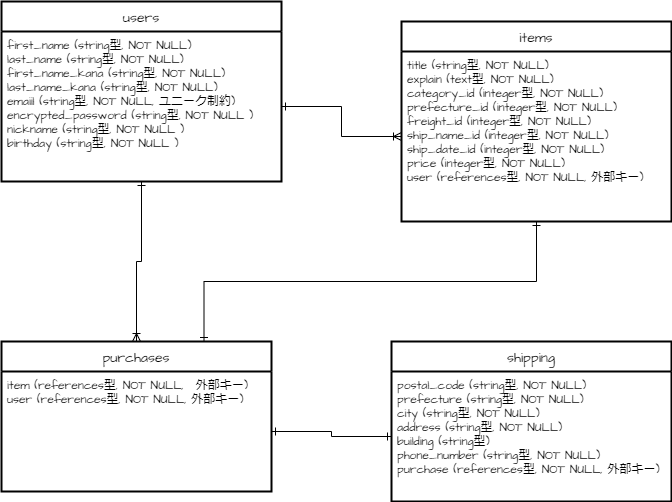

The diagram above was exported from draw.io. Its source (the exported page's mxGraphModel, read from the mxfile embedded in the PNG):
<mxGraphModel dx="1081" dy="519" grid="1" gridSize="10" guides="1" tooltips="1" connect="1" arrows="0" fold="1" page="1" pageScale="1" pageWidth="827" pageHeight="1169" math="0" shadow="0">
  <root>
    <mxCell id="0" />
    <mxCell id="1" parent="0" />
    <mxCell id="15" value="users" style="swimlane;childLayout=stackLayout;horizontal=1;startSize=30;horizontalStack=0;rounded=0;fontSize=14;fontStyle=0;strokeWidth=2;resizeParent=0;resizeLast=1;shadow=0;dashed=0;align=center;hachureGap=4;fontFamily=Architects Daughter;fontSource=https%3A%2F%2Ffonts.googleapis.com%2Fcss%3Ffamily%3DArchitects%2BDaughter;" vertex="1" parent="1">
      <mxGeometry x="50" y="60" width="280" height="180" as="geometry" />
    </mxCell>
    <mxCell id="16" value="first_name (string型, NOT NULL)&#10;last_name (string型, NOT NULL)&#10;first_name_kana (string型, NOT NULL)&#10;last_name_kana (string型, NOT NULL)&#10;emaiil (string型, NOT NULL, ユニーク制約)&#10;encrypted_password (string型, NOT NULL )&#10;nickname (string型, NOT NULL )&#10;birthday (string型, NOT NULL )" style="align=left;strokeColor=none;fillColor=none;spacingLeft=4;fontSize=12;verticalAlign=top;resizable=0;rotatable=0;part=1;hachureGap=4;fontFamily=Architects Daughter;fontSource=https%3A%2F%2Ffonts.googleapis.com%2Fcss%3Ffamily%3DArchitects%2BDaughter;rounded=0;" vertex="1" parent="15">
      <mxGeometry y="30" width="280" height="150" as="geometry" />
    </mxCell>
    <mxCell id="17" value="purchases" style="swimlane;childLayout=stackLayout;horizontal=1;startSize=30;horizontalStack=0;rounded=0;fontSize=14;fontStyle=0;strokeWidth=2;resizeParent=0;resizeLast=1;shadow=0;dashed=0;align=center;hachureGap=4;fontFamily=Architects Daughter;fontSource=https%3A%2F%2Ffonts.googleapis.com%2Fcss%3Ffamily%3DArchitects%2BDaughter;swimlaneLine=1;" vertex="1" parent="1">
      <mxGeometry x="50" y="400" width="270" height="150" as="geometry" />
    </mxCell>
    <mxCell id="18" value="item (references型, NOT NULL,　外部キー)  &#10;user (references型, NOT NULL, 外部キー)" style="align=left;strokeColor=none;fillColor=none;spacingLeft=4;fontSize=12;verticalAlign=top;resizable=0;rotatable=0;part=1;hachureGap=4;fontFamily=Architects Daughter;fontSource=https%3A%2F%2Ffonts.googleapis.com%2Fcss%3Ffamily%3DArchitects%2BDaughter;rounded=0;" vertex="1" parent="17">
      <mxGeometry y="30" width="270" height="120" as="geometry" />
    </mxCell>
    <mxCell id="19" value="items" style="swimlane;childLayout=stackLayout;horizontal=1;startSize=30;horizontalStack=0;rounded=0;fontSize=14;fontStyle=0;strokeWidth=2;resizeParent=0;resizeLast=1;shadow=0;dashed=0;align=center;hachureGap=4;fontFamily=Architects Daughter;fontSource=https%3A%2F%2Ffonts.googleapis.com%2Fcss%3Ffamily%3DArchitects%2BDaughter;" vertex="1" parent="1">
      <mxGeometry x="450" y="80" width="270" height="200" as="geometry" />
    </mxCell>
    <mxCell id="20" value="title (string型, NOT NULL)&#10;explain (text型, NOT NULL)&#10;category_id (integer型, NOT NULL)&#10;prefecture_id (integer型, NOT NULL)&#10;freight_id (integer型, NOT NULL)&#10;ship_name_id (integer型, NOT NULL)&#10;ship_date_id (integer型, NOT NULL)&#10;price (integer型, NOT NULL)&#10;user (references型, NOT NULL, 外部キー)" style="align=left;strokeColor=none;fillColor=none;spacingLeft=4;fontSize=12;verticalAlign=top;resizable=0;rotatable=0;part=1;hachureGap=4;fontFamily=Architects Daughter;fontSource=https%3A%2F%2Ffonts.googleapis.com%2Fcss%3Ffamily%3DArchitects%2BDaughter;rounded=0;" vertex="1" parent="19">
      <mxGeometry y="30" width="270" height="170" as="geometry" />
    </mxCell>
    <mxCell id="22" value="shipping" style="swimlane;childLayout=stackLayout;horizontal=1;startSize=30;horizontalStack=0;rounded=0;fontSize=14;fontStyle=0;strokeWidth=2;resizeParent=0;resizeLast=1;shadow=0;align=center;hachureGap=4;fontFamily=Architects Daughter;fontSource=https%3A%2F%2Ffonts.googleapis.com%2Fcss%3Ffamily%3DArchitects%2BDaughter;" vertex="1" parent="1">
      <mxGeometry x="440" y="400" width="280" height="160" as="geometry" />
    </mxCell>
    <mxCell id="23" value="postal_code (string型, NOT NULL)&#10;prefecture (string型, NOT NULL)&#10;city (string型, NOT NULL)&#10;address (string型, NOT NULL)&#10;building (string型)&#10;phone_number (string型, NOT NULL)&#10;purchase (references型, NOT NULL, 外部キー)&#10;" style="align=left;strokeColor=none;fillColor=none;spacingLeft=4;fontSize=12;verticalAlign=top;resizable=0;rotatable=0;part=1;hachureGap=4;fontFamily=Architects Daughter;fontSource=https%3A%2F%2Ffonts.googleapis.com%2Fcss%3Ffamily%3DArchitects%2BDaughter;rounded=0;" vertex="1" parent="22">
      <mxGeometry y="30" width="280" height="130" as="geometry" />
    </mxCell>
    <mxCell id="33" style="edgeStyle=orthogonalEdgeStyle;rounded=0;html=1;exitX=1;exitY=0.5;exitDx=0;exitDy=0;entryX=0;entryY=0.5;entryDx=0;entryDy=0;strokeColor=default;startArrow=ERone;startFill=0;endArrow=ERoneToMany;endFill=0;" edge="1" parent="1" source="16" target="20">
      <mxGeometry relative="1" as="geometry" />
    </mxCell>
    <mxCell id="34" style="edgeStyle=orthogonalEdgeStyle;rounded=0;html=1;exitX=0.5;exitY=1;exitDx=0;exitDy=0;entryX=0.5;entryY=0;entryDx=0;entryDy=0;strokeColor=default;startArrow=ERone;startFill=0;endArrow=ERoneToMany;endFill=0;" edge="1" parent="1" source="16" target="17">
      <mxGeometry relative="1" as="geometry" />
    </mxCell>
    <mxCell id="35" style="edgeStyle=orthogonalEdgeStyle;rounded=0;html=1;exitX=1;exitY=0.5;exitDx=0;exitDy=0;strokeColor=default;startArrow=ERone;startFill=0;endArrow=ERone;endFill=0;entryX=0;entryY=0.5;entryDx=0;entryDy=0;" edge="1" parent="1" source="18" target="23">
      <mxGeometry relative="1" as="geometry">
        <mxPoint x="430" y="490" as="targetPoint" />
      </mxGeometry>
    </mxCell>
    <mxCell id="36" style="edgeStyle=orthogonalEdgeStyle;rounded=0;html=1;exitX=0.5;exitY=1;exitDx=0;exitDy=0;entryX=0.75;entryY=0;entryDx=0;entryDy=0;strokeColor=default;startArrow=ERone;startFill=0;endArrow=ERone;endFill=0;" edge="1" parent="1" source="20" target="17">
      <mxGeometry relative="1" as="geometry" />
    </mxCell>
  </root>
</mxGraphModel>